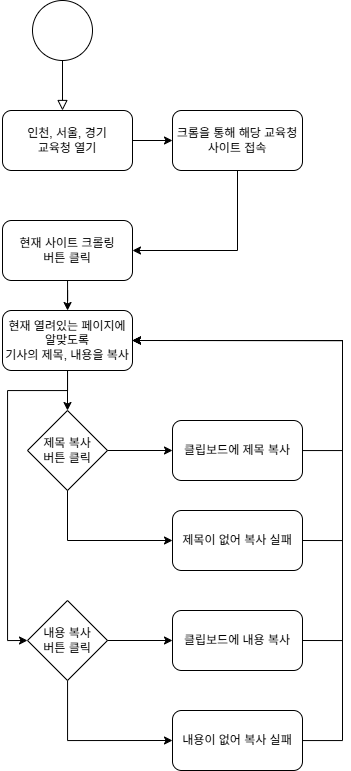

The diagram above was exported from draw.io. Its source (the exported page's mxGraphModel, read from the mxfile embedded in the PNG):
<mxGraphModel dx="1678" dy="913" grid="1" gridSize="10" guides="1" tooltips="1" connect="1" arrows="1" fold="1" page="1" pageScale="1" pageWidth="827" pageHeight="1169" math="0" shadow="0">
  <root>
    <mxCell id="WIyWlLk6GJQsqaUBKTNV-0" />
    <mxCell id="WIyWlLk6GJQsqaUBKTNV-1" parent="WIyWlLk6GJQsqaUBKTNV-0" />
    <mxCell id="WIyWlLk6GJQsqaUBKTNV-2" value="" style="rounded=0;html=1;jettySize=auto;orthogonalLoop=1;fontSize=11;endArrow=block;endFill=0;endSize=8;strokeWidth=1;shadow=0;labelBackgroundColor=none;edgeStyle=orthogonalEdgeStyle;" parent="WIyWlLk6GJQsqaUBKTNV-1" edge="1">
      <mxGeometry relative="1" as="geometry">
        <mxPoint x="220" y="120" as="sourcePoint" />
        <mxPoint x="220" y="170" as="targetPoint" />
      </mxGeometry>
    </mxCell>
    <mxCell id="6VP2lk7Dvzf4_hg_TJJq-0" value="" style="ellipse;whiteSpace=wrap;html=1;" vertex="1" parent="WIyWlLk6GJQsqaUBKTNV-1">
      <mxGeometry x="190" y="60" width="60" height="60" as="geometry" />
    </mxCell>
    <mxCell id="6VP2lk7Dvzf4_hg_TJJq-8" value="인천, 서울, 경기&lt;div&gt;교육청 열기&lt;/div&gt;" style="rounded=1;whiteSpace=wrap;html=1;" vertex="1" parent="WIyWlLk6GJQsqaUBKTNV-1">
      <mxGeometry x="160" y="170" width="130" height="60" as="geometry" />
    </mxCell>
    <mxCell id="6VP2lk7Dvzf4_hg_TJJq-9" value="크롬을 통해 해당 교육청&lt;div&gt;사이트 접속&lt;/div&gt;" style="rounded=1;whiteSpace=wrap;html=1;" vertex="1" parent="WIyWlLk6GJQsqaUBKTNV-1">
      <mxGeometry x="330" y="170" width="130" height="60" as="geometry" />
    </mxCell>
    <mxCell id="6VP2lk7Dvzf4_hg_TJJq-10" value="" style="endArrow=classic;html=1;rounded=0;entryX=0;entryY=0.5;entryDx=0;entryDy=0;exitX=1;exitY=0.5;exitDx=0;exitDy=0;" edge="1" parent="WIyWlLk6GJQsqaUBKTNV-1" source="6VP2lk7Dvzf4_hg_TJJq-8" target="6VP2lk7Dvzf4_hg_TJJq-9">
      <mxGeometry width="50" height="50" relative="1" as="geometry">
        <mxPoint x="240" y="220" as="sourcePoint" />
        <mxPoint x="290" y="170" as="targetPoint" />
      </mxGeometry>
    </mxCell>
    <mxCell id="6VP2lk7Dvzf4_hg_TJJq-15" value="" style="edgeStyle=orthogonalEdgeStyle;rounded=0;orthogonalLoop=1;jettySize=auto;html=1;" edge="1" parent="WIyWlLk6GJQsqaUBKTNV-1" source="6VP2lk7Dvzf4_hg_TJJq-11" target="6VP2lk7Dvzf4_hg_TJJq-14">
      <mxGeometry relative="1" as="geometry" />
    </mxCell>
    <mxCell id="6VP2lk7Dvzf4_hg_TJJq-11" value="현재 사이트 크롤링&lt;div&gt;버튼 클릭&lt;/div&gt;" style="rounded=1;whiteSpace=wrap;html=1;" vertex="1" parent="WIyWlLk6GJQsqaUBKTNV-1">
      <mxGeometry x="160" y="280" width="130" height="60" as="geometry" />
    </mxCell>
    <mxCell id="6VP2lk7Dvzf4_hg_TJJq-12" value="" style="endArrow=classic;html=1;rounded=0;entryX=1;entryY=0.5;entryDx=0;entryDy=0;exitX=0.5;exitY=1;exitDx=0;exitDy=0;" edge="1" parent="WIyWlLk6GJQsqaUBKTNV-1" source="6VP2lk7Dvzf4_hg_TJJq-9" target="6VP2lk7Dvzf4_hg_TJJq-11">
      <mxGeometry width="50" height="50" relative="1" as="geometry">
        <mxPoint x="240" y="310" as="sourcePoint" />
        <mxPoint x="290" y="260" as="targetPoint" />
        <Array as="points">
          <mxPoint x="395" y="310" />
        </Array>
      </mxGeometry>
    </mxCell>
    <mxCell id="6VP2lk7Dvzf4_hg_TJJq-17" value="" style="edgeStyle=orthogonalEdgeStyle;rounded=0;orthogonalLoop=1;jettySize=auto;html=1;" edge="1" parent="WIyWlLk6GJQsqaUBKTNV-1" source="6VP2lk7Dvzf4_hg_TJJq-14" target="6VP2lk7Dvzf4_hg_TJJq-16">
      <mxGeometry relative="1" as="geometry" />
    </mxCell>
    <mxCell id="6VP2lk7Dvzf4_hg_TJJq-26" value="" style="edgeStyle=orthogonalEdgeStyle;rounded=0;orthogonalLoop=1;jettySize=auto;html=1;entryX=0;entryY=0.5;entryDx=0;entryDy=0;" edge="1" parent="WIyWlLk6GJQsqaUBKTNV-1" source="6VP2lk7Dvzf4_hg_TJJq-14" target="6VP2lk7Dvzf4_hg_TJJq-20">
      <mxGeometry relative="1" as="geometry">
        <mxPoint x="15" y="400" as="targetPoint" />
        <Array as="points">
          <mxPoint x="225" y="450" />
          <mxPoint x="165" y="450" />
          <mxPoint x="165" y="700" />
        </Array>
      </mxGeometry>
    </mxCell>
    <mxCell id="6VP2lk7Dvzf4_hg_TJJq-14" value="현재 열려있는 페이지에 알맞도록&lt;div&gt;기사의 제목, 내용을 복사&lt;/div&gt;" style="rounded=1;whiteSpace=wrap;html=1;" vertex="1" parent="WIyWlLk6GJQsqaUBKTNV-1">
      <mxGeometry x="160" y="370" width="130" height="60" as="geometry" />
    </mxCell>
    <mxCell id="6VP2lk7Dvzf4_hg_TJJq-16" value="제목 복사&lt;div&gt;버튼 클릭&lt;/div&gt;" style="rhombus;whiteSpace=wrap;html=1;" vertex="1" parent="WIyWlLk6GJQsqaUBKTNV-1">
      <mxGeometry x="185" y="470" width="80" height="80" as="geometry" />
    </mxCell>
    <mxCell id="6VP2lk7Dvzf4_hg_TJJq-28" value="" style="edgeStyle=orthogonalEdgeStyle;rounded=0;orthogonalLoop=1;jettySize=auto;html=1;entryX=1;entryY=0.5;entryDx=0;entryDy=0;" edge="1" parent="WIyWlLk6GJQsqaUBKTNV-1" source="6VP2lk7Dvzf4_hg_TJJq-19" target="6VP2lk7Dvzf4_hg_TJJq-14">
      <mxGeometry relative="1" as="geometry">
        <mxPoint x="565" y="510" as="targetPoint" />
        <Array as="points">
          <mxPoint x="500" y="510" />
          <mxPoint x="500" y="400" />
        </Array>
      </mxGeometry>
    </mxCell>
    <mxCell id="6VP2lk7Dvzf4_hg_TJJq-19" value="클립보드에 제목 복사" style="rounded=1;whiteSpace=wrap;html=1;" vertex="1" parent="WIyWlLk6GJQsqaUBKTNV-1">
      <mxGeometry x="330" y="480" width="130" height="60" as="geometry" />
    </mxCell>
    <mxCell id="6VP2lk7Dvzf4_hg_TJJq-35" style="edgeStyle=orthogonalEdgeStyle;rounded=0;orthogonalLoop=1;jettySize=auto;html=1;entryX=0;entryY=0.5;entryDx=0;entryDy=0;" edge="1" parent="WIyWlLk6GJQsqaUBKTNV-1" source="6VP2lk7Dvzf4_hg_TJJq-20" target="6VP2lk7Dvzf4_hg_TJJq-32">
      <mxGeometry relative="1" as="geometry">
        <Array as="points">
          <mxPoint x="225" y="800" />
        </Array>
      </mxGeometry>
    </mxCell>
    <mxCell id="6VP2lk7Dvzf4_hg_TJJq-20" value="내용 복사&lt;div&gt;버튼 클릭&lt;/div&gt;" style="rhombus;whiteSpace=wrap;html=1;" vertex="1" parent="WIyWlLk6GJQsqaUBKTNV-1">
      <mxGeometry x="185" y="660" width="80" height="80" as="geometry" />
    </mxCell>
    <mxCell id="6VP2lk7Dvzf4_hg_TJJq-21" value="" style="endArrow=classic;html=1;rounded=0;exitX=1;exitY=0.5;exitDx=0;exitDy=0;" edge="1" parent="WIyWlLk6GJQsqaUBKTNV-1" source="6VP2lk7Dvzf4_hg_TJJq-16">
      <mxGeometry width="50" height="50" relative="1" as="geometry">
        <mxPoint x="280" y="560" as="sourcePoint" />
        <mxPoint x="330" y="510" as="targetPoint" />
      </mxGeometry>
    </mxCell>
    <mxCell id="6VP2lk7Dvzf4_hg_TJJq-30" value="" style="edgeStyle=orthogonalEdgeStyle;rounded=0;orthogonalLoop=1;jettySize=auto;html=1;entryX=1;entryY=0.5;entryDx=0;entryDy=0;exitX=1;exitY=0.5;exitDx=0;exitDy=0;" edge="1" parent="WIyWlLk6GJQsqaUBKTNV-1" source="6VP2lk7Dvzf4_hg_TJJq-22" target="6VP2lk7Dvzf4_hg_TJJq-14">
      <mxGeometry relative="1" as="geometry">
        <mxPoint x="605" y="625" as="targetPoint" />
        <Array as="points">
          <mxPoint x="500" y="700" />
          <mxPoint x="500" y="400" />
        </Array>
      </mxGeometry>
    </mxCell>
    <mxCell id="6VP2lk7Dvzf4_hg_TJJq-22" value="클립보드에 내용 복사" style="rounded=1;whiteSpace=wrap;html=1;" vertex="1" parent="WIyWlLk6GJQsqaUBKTNV-1">
      <mxGeometry x="330" y="670" width="130" height="60" as="geometry" />
    </mxCell>
    <mxCell id="6VP2lk7Dvzf4_hg_TJJq-23" value="" style="endArrow=classic;html=1;rounded=0;exitX=1;exitY=0.5;exitDx=0;exitDy=0;" edge="1" parent="WIyWlLk6GJQsqaUBKTNV-1">
      <mxGeometry width="50" height="50" relative="1" as="geometry">
        <mxPoint x="265" y="700" as="sourcePoint" />
        <mxPoint x="330" y="700" as="targetPoint" />
      </mxGeometry>
    </mxCell>
    <mxCell id="6VP2lk7Dvzf4_hg_TJJq-34" style="edgeStyle=orthogonalEdgeStyle;rounded=0;orthogonalLoop=1;jettySize=auto;html=1;exitX=1;exitY=0.5;exitDx=0;exitDy=0;entryX=1;entryY=0.5;entryDx=0;entryDy=0;" edge="1" parent="WIyWlLk6GJQsqaUBKTNV-1" source="6VP2lk7Dvzf4_hg_TJJq-31" target="6VP2lk7Dvzf4_hg_TJJq-14">
      <mxGeometry relative="1" as="geometry">
        <Array as="points">
          <mxPoint x="500" y="600" />
          <mxPoint x="500" y="400" />
        </Array>
      </mxGeometry>
    </mxCell>
    <mxCell id="6VP2lk7Dvzf4_hg_TJJq-31" value="제목이 없어 복사 실패" style="rounded=1;whiteSpace=wrap;html=1;" vertex="1" parent="WIyWlLk6GJQsqaUBKTNV-1">
      <mxGeometry x="330" y="570" width="130" height="60" as="geometry" />
    </mxCell>
    <mxCell id="6VP2lk7Dvzf4_hg_TJJq-36" style="edgeStyle=orthogonalEdgeStyle;rounded=0;orthogonalLoop=1;jettySize=auto;html=1;entryX=1;entryY=0.5;entryDx=0;entryDy=0;" edge="1" parent="WIyWlLk6GJQsqaUBKTNV-1" source="6VP2lk7Dvzf4_hg_TJJq-32" target="6VP2lk7Dvzf4_hg_TJJq-14">
      <mxGeometry relative="1" as="geometry">
        <Array as="points">
          <mxPoint x="500" y="800" />
          <mxPoint x="500" y="400" />
        </Array>
      </mxGeometry>
    </mxCell>
    <mxCell id="6VP2lk7Dvzf4_hg_TJJq-32" value="내용이 없어 복사 실패" style="rounded=1;whiteSpace=wrap;html=1;" vertex="1" parent="WIyWlLk6GJQsqaUBKTNV-1">
      <mxGeometry x="330" y="770" width="130" height="60" as="geometry" />
    </mxCell>
    <mxCell id="6VP2lk7Dvzf4_hg_TJJq-33" value="" style="endArrow=classic;html=1;rounded=0;exitX=0.5;exitY=1;exitDx=0;exitDy=0;entryX=0;entryY=0.5;entryDx=0;entryDy=0;" edge="1" parent="WIyWlLk6GJQsqaUBKTNV-1" source="6VP2lk7Dvzf4_hg_TJJq-16" target="6VP2lk7Dvzf4_hg_TJJq-31">
      <mxGeometry width="50" height="50" relative="1" as="geometry">
        <mxPoint x="280" y="620" as="sourcePoint" />
        <mxPoint x="330" y="570" as="targetPoint" />
        <Array as="points">
          <mxPoint x="225" y="600" />
        </Array>
      </mxGeometry>
    </mxCell>
  </root>
</mxGraphModel>